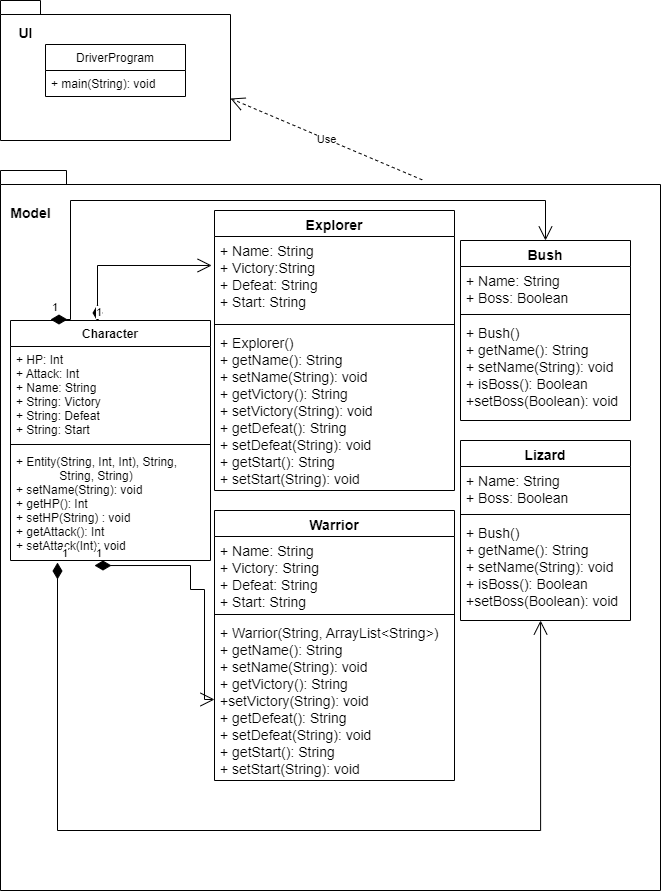

The diagram above was exported from draw.io. Its source (the exported page's mxGraphModel, read from the mxfile embedded in the PNG):
<mxGraphModel dx="700" dy="744" grid="1" gridSize="10" guides="1" tooltips="1" connect="1" arrows="1" fold="1" page="1" pageScale="1" pageWidth="827" pageHeight="1169" math="0" shadow="0">
  <root>
    <mxCell id="0" />
    <mxCell id="1" parent="0" />
    <mxCell id="p9-bKJ_CyCQtHhMlS9Uk-55" value="" style="shape=folder;fontStyle=1;spacingTop=10;tabWidth=40;tabHeight=14;tabPosition=left;html=1;fontSize=14;" parent="1" vertex="1">
      <mxGeometry x="80" y="210" width="660" height="720" as="geometry" />
    </mxCell>
    <mxCell id="p9-bKJ_CyCQtHhMlS9Uk-29" value="" style="shape=folder;fontStyle=1;spacingTop=10;tabWidth=40;tabHeight=14;tabPosition=left;html=1;" parent="1" vertex="1">
      <mxGeometry x="80" y="40" width="230" height="140" as="geometry" />
    </mxCell>
    <mxCell id="p9-bKJ_CyCQtHhMlS9Uk-25" value="Character" style="swimlane;fontStyle=1;align=center;verticalAlign=top;childLayout=stackLayout;horizontal=1;startSize=26;horizontalStack=0;resizeParent=1;resizeParentMax=0;resizeLast=0;collapsible=1;marginBottom=0;" parent="1" vertex="1">
      <mxGeometry x="90" y="360" width="200" height="240" as="geometry" />
    </mxCell>
    <mxCell id="p9-bKJ_CyCQtHhMlS9Uk-26" value="+ HP: Int&#10;+ Attack: Int&#10;+ Name: String&#10;+ String: Victory&#10;+ String: Defeat&#10;+ String: Start" style="text;strokeColor=none;fillColor=none;align=left;verticalAlign=top;spacingLeft=4;spacingRight=4;overflow=hidden;rotatable=0;points=[[0,0.5],[1,0.5]];portConstraint=eastwest;" parent="p9-bKJ_CyCQtHhMlS9Uk-25" vertex="1">
      <mxGeometry y="26" width="200" height="94" as="geometry" />
    </mxCell>
    <mxCell id="p9-bKJ_CyCQtHhMlS9Uk-27" value="" style="line;strokeWidth=1;fillColor=none;align=left;verticalAlign=middle;spacingTop=-1;spacingLeft=3;spacingRight=3;rotatable=0;labelPosition=right;points=[];portConstraint=eastwest;strokeColor=inherit;" parent="p9-bKJ_CyCQtHhMlS9Uk-25" vertex="1">
      <mxGeometry y="120" width="200" height="8" as="geometry" />
    </mxCell>
    <mxCell id="p9-bKJ_CyCQtHhMlS9Uk-28" value="+ Entity(String, Int, Int), String, &#10;             String, String)&#10;+ setName(String): void&#10;+ getHP(): Int&#10;+ setHP(String) : void&#10;+ getAttack(): Int&#10;+ setAttack(Int): void&#10;" style="text;strokeColor=none;fillColor=none;align=left;verticalAlign=top;spacingLeft=4;spacingRight=4;overflow=hidden;rotatable=0;points=[[0,0.5],[1,0.5]];portConstraint=eastwest;" parent="p9-bKJ_CyCQtHhMlS9Uk-25" vertex="1">
      <mxGeometry y="128" width="200" height="112" as="geometry" />
    </mxCell>
    <mxCell id="p9-bKJ_CyCQtHhMlS9Uk-30" value="DriverProgram" style="swimlane;fontStyle=0;childLayout=stackLayout;horizontal=1;startSize=26;fillColor=none;horizontalStack=0;resizeParent=1;resizeParentMax=0;resizeLast=0;collapsible=1;marginBottom=0;" parent="1" vertex="1">
      <mxGeometry x="125" y="84" width="140" height="52" as="geometry" />
    </mxCell>
    <mxCell id="p9-bKJ_CyCQtHhMlS9Uk-31" value="+ main(String): void" style="text;strokeColor=none;fillColor=none;align=left;verticalAlign=top;spacingLeft=4;spacingRight=4;overflow=hidden;rotatable=0;points=[[0,0.5],[1,0.5]];portConstraint=eastwest;" parent="p9-bKJ_CyCQtHhMlS9Uk-30" vertex="1">
      <mxGeometry y="26" width="140" height="26" as="geometry" />
    </mxCell>
    <mxCell id="p9-bKJ_CyCQtHhMlS9Uk-34" value="&lt;font style=&quot;font-size: 14px;&quot;&gt;UI&lt;/font&gt;" style="text;strokeColor=none;fillColor=none;html=1;fontSize=24;fontStyle=1;verticalAlign=middle;align=center;" parent="1" vertex="1">
      <mxGeometry x="90" y="60" width="30" height="20" as="geometry" />
    </mxCell>
    <mxCell id="p9-bKJ_CyCQtHhMlS9Uk-39" value="Warrior" style="swimlane;fontStyle=1;align=center;verticalAlign=top;childLayout=stackLayout;horizontal=1;startSize=26;horizontalStack=0;resizeParent=1;resizeParentMax=0;resizeLast=0;collapsible=1;marginBottom=0;fontSize=14;" parent="1" vertex="1">
      <mxGeometry x="294" y="550" width="240" height="270" as="geometry" />
    </mxCell>
    <mxCell id="p9-bKJ_CyCQtHhMlS9Uk-40" value="+ Name: String&#10;+ Victory: String&#10;+ Defeat: String&#10;+ Start: String" style="text;strokeColor=none;fillColor=none;align=left;verticalAlign=top;spacingLeft=4;spacingRight=4;overflow=hidden;rotatable=0;points=[[0,0.5],[1,0.5]];portConstraint=eastwest;fontSize=14;" parent="p9-bKJ_CyCQtHhMlS9Uk-39" vertex="1">
      <mxGeometry y="26" width="240" height="74" as="geometry" />
    </mxCell>
    <mxCell id="p9-bKJ_CyCQtHhMlS9Uk-41" value="" style="line;strokeWidth=1;fillColor=none;align=left;verticalAlign=middle;spacingTop=-1;spacingLeft=3;spacingRight=3;rotatable=0;labelPosition=right;points=[];portConstraint=eastwest;strokeColor=inherit;fontSize=14;" parent="p9-bKJ_CyCQtHhMlS9Uk-39" vertex="1">
      <mxGeometry y="100" width="240" height="8" as="geometry" />
    </mxCell>
    <mxCell id="p9-bKJ_CyCQtHhMlS9Uk-42" value="+ Warrior(String, ArrayList&lt;String&gt;)&#10;+ getName(): String&#10;+ setName(String): void&#10;+ getVictory(): String&#10;+setVictory(String): void&#10;+ getDefeat(): String&#10;+ setDefeat(String): void&#10;+ getStart(): String&#10;+ setStart(String): void" style="text;strokeColor=none;fillColor=none;align=left;verticalAlign=top;spacingLeft=4;spacingRight=4;overflow=hidden;rotatable=0;points=[[0,0.5],[1,0.5]];portConstraint=eastwest;fontSize=14;" parent="p9-bKJ_CyCQtHhMlS9Uk-39" vertex="1">
      <mxGeometry y="108" width="240" height="162" as="geometry" />
    </mxCell>
    <mxCell id="p9-bKJ_CyCQtHhMlS9Uk-43" value="Explorer" style="swimlane;fontStyle=1;align=center;verticalAlign=top;childLayout=stackLayout;horizontal=1;startSize=26;horizontalStack=0;resizeParent=1;resizeParentMax=0;resizeLast=0;collapsible=1;marginBottom=0;fontSize=14;" parent="1" vertex="1">
      <mxGeometry x="294" y="250" width="240" height="280" as="geometry" />
    </mxCell>
    <mxCell id="p9-bKJ_CyCQtHhMlS9Uk-44" value="+ Name: String&#10;+ Victory:String&#10;+ Defeat: String&#10;+ Start: String" style="text;strokeColor=none;fillColor=none;align=left;verticalAlign=top;spacingLeft=4;spacingRight=4;overflow=hidden;rotatable=0;points=[[0,0.5],[1,0.5]];portConstraint=eastwest;fontSize=14;" parent="p9-bKJ_CyCQtHhMlS9Uk-43" vertex="1">
      <mxGeometry y="26" width="240" height="84" as="geometry" />
    </mxCell>
    <mxCell id="p9-bKJ_CyCQtHhMlS9Uk-45" value="" style="line;strokeWidth=1;fillColor=none;align=left;verticalAlign=middle;spacingTop=-1;spacingLeft=3;spacingRight=3;rotatable=0;labelPosition=right;points=[];portConstraint=eastwest;strokeColor=inherit;fontSize=14;" parent="p9-bKJ_CyCQtHhMlS9Uk-43" vertex="1">
      <mxGeometry y="110" width="240" height="8" as="geometry" />
    </mxCell>
    <mxCell id="p9-bKJ_CyCQtHhMlS9Uk-46" value="+ Explorer()&#10;+ getName(): String&#10;+ setName(String): void&#10;+ getVictory(): String&#10;+ setVictory(String): void&#10;+ getDefeat(): String&#10;+ setDefeat(String): void&#10;+ getStart(): String&#10;+ setStart(String): void" style="text;strokeColor=none;fillColor=none;align=left;verticalAlign=top;spacingLeft=4;spacingRight=4;overflow=hidden;rotatable=0;points=[[0,0.5],[1,0.5]];portConstraint=eastwest;fontSize=14;" parent="p9-bKJ_CyCQtHhMlS9Uk-43" vertex="1">
      <mxGeometry y="118" width="240" height="162" as="geometry" />
    </mxCell>
    <mxCell id="p9-bKJ_CyCQtHhMlS9Uk-47" value="Lizard" style="swimlane;fontStyle=1;align=center;verticalAlign=top;childLayout=stackLayout;horizontal=1;startSize=26;horizontalStack=0;resizeParent=1;resizeParentMax=0;resizeLast=0;collapsible=1;marginBottom=0;fontSize=14;" parent="1" vertex="1">
      <mxGeometry x="540" y="480" width="170" height="180" as="geometry" />
    </mxCell>
    <mxCell id="p9-bKJ_CyCQtHhMlS9Uk-48" value="+ Name: String&#10;+ Boss: Boolean" style="text;strokeColor=none;fillColor=none;align=left;verticalAlign=top;spacingLeft=4;spacingRight=4;overflow=hidden;rotatable=0;points=[[0,0.5],[1,0.5]];portConstraint=eastwest;fontSize=14;" parent="p9-bKJ_CyCQtHhMlS9Uk-47" vertex="1">
      <mxGeometry y="26" width="170" height="44" as="geometry" />
    </mxCell>
    <mxCell id="p9-bKJ_CyCQtHhMlS9Uk-49" value="" style="line;strokeWidth=1;fillColor=none;align=left;verticalAlign=middle;spacingTop=-1;spacingLeft=3;spacingRight=3;rotatable=0;labelPosition=right;points=[];portConstraint=eastwest;strokeColor=inherit;fontSize=14;" parent="p9-bKJ_CyCQtHhMlS9Uk-47" vertex="1">
      <mxGeometry y="70" width="170" height="8" as="geometry" />
    </mxCell>
    <mxCell id="p9-bKJ_CyCQtHhMlS9Uk-50" value="+ Bush()&#10;+ getName(): String&#10;+ setName(String): void&#10;+ isBoss(): Boolean&#10;+setBoss(Boolean): void" style="text;strokeColor=none;fillColor=none;align=left;verticalAlign=top;spacingLeft=4;spacingRight=4;overflow=hidden;rotatable=0;points=[[0,0.5],[1,0.5]];portConstraint=eastwest;fontSize=14;" parent="p9-bKJ_CyCQtHhMlS9Uk-47" vertex="1">
      <mxGeometry y="78" width="170" height="102" as="geometry" />
    </mxCell>
    <mxCell id="p9-bKJ_CyCQtHhMlS9Uk-51" value="Bush" style="swimlane;fontStyle=1;align=center;verticalAlign=top;childLayout=stackLayout;horizontal=1;startSize=26;horizontalStack=0;resizeParent=1;resizeParentMax=0;resizeLast=0;collapsible=1;marginBottom=0;fontSize=14;" parent="1" vertex="1">
      <mxGeometry x="540" y="280" width="170" height="180" as="geometry" />
    </mxCell>
    <mxCell id="p9-bKJ_CyCQtHhMlS9Uk-52" value="+ Name: String&#10;+ Boss: Boolean" style="text;strokeColor=none;fillColor=none;align=left;verticalAlign=top;spacingLeft=4;spacingRight=4;overflow=hidden;rotatable=0;points=[[0,0.5],[1,0.5]];portConstraint=eastwest;fontSize=14;" parent="p9-bKJ_CyCQtHhMlS9Uk-51" vertex="1">
      <mxGeometry y="26" width="170" height="44" as="geometry" />
    </mxCell>
    <mxCell id="p9-bKJ_CyCQtHhMlS9Uk-53" value="" style="line;strokeWidth=1;fillColor=none;align=left;verticalAlign=middle;spacingTop=-1;spacingLeft=3;spacingRight=3;rotatable=0;labelPosition=right;points=[];portConstraint=eastwest;strokeColor=inherit;fontSize=14;" parent="p9-bKJ_CyCQtHhMlS9Uk-51" vertex="1">
      <mxGeometry y="70" width="170" height="8" as="geometry" />
    </mxCell>
    <mxCell id="p9-bKJ_CyCQtHhMlS9Uk-54" value="+ Bush()&#10;+ getName(): String&#10;+ setName(String): void&#10;+ isBoss(): Boolean&#10;+setBoss(Boolean): void" style="text;strokeColor=none;fillColor=none;align=left;verticalAlign=top;spacingLeft=4;spacingRight=4;overflow=hidden;rotatable=0;points=[[0,0.5],[1,0.5]];portConstraint=eastwest;fontSize=14;" parent="p9-bKJ_CyCQtHhMlS9Uk-51" vertex="1">
      <mxGeometry y="78" width="170" height="102" as="geometry" />
    </mxCell>
    <mxCell id="p9-bKJ_CyCQtHhMlS9Uk-56" value="&lt;font style=&quot;font-size: 14px;&quot;&gt;Model&lt;/font&gt;" style="text;strokeColor=none;fillColor=none;html=1;fontSize=24;fontStyle=1;verticalAlign=middle;align=center;" parent="1" vertex="1">
      <mxGeometry x="95" y="240" width="30" height="20" as="geometry" />
    </mxCell>
    <mxCell id="_KEecQf8UPA2nhriHnuk-1" value="1" style="endArrow=open;html=1;endSize=12;startArrow=diamondThin;startSize=14;startFill=1;edgeStyle=orthogonalEdgeStyle;align=left;verticalAlign=bottom;rounded=0;exitX=0.42;exitY=1.045;exitDx=0;exitDy=0;exitPerimeter=0;" edge="1" parent="1" source="p9-bKJ_CyCQtHhMlS9Uk-28" target="p9-bKJ_CyCQtHhMlS9Uk-42">
      <mxGeometry x="-1" y="3" relative="1" as="geometry">
        <mxPoint x="150" y="710" as="sourcePoint" />
        <mxPoint x="280" y="700" as="targetPoint" />
        <Array as="points">
          <mxPoint x="270" y="605" />
          <mxPoint x="270" y="629" />
          <mxPoint x="284" y="629" />
          <mxPoint x="284" y="739" />
        </Array>
      </mxGeometry>
    </mxCell>
    <mxCell id="_KEecQf8UPA2nhriHnuk-2" value="1" style="endArrow=open;html=1;endSize=12;startArrow=diamondThin;startSize=14;startFill=1;edgeStyle=orthogonalEdgeStyle;align=left;verticalAlign=bottom;rounded=0;exitX=0.435;exitY=0.004;exitDx=0;exitDy=0;exitPerimeter=0;entryX=-0.012;entryY=0.345;entryDx=0;entryDy=0;entryPerimeter=0;" edge="1" parent="1" source="p9-bKJ_CyCQtHhMlS9Uk-25" target="p9-bKJ_CyCQtHhMlS9Uk-44">
      <mxGeometry x="-1" y="3" relative="1" as="geometry">
        <mxPoint x="320" y="500" as="sourcePoint" />
        <mxPoint x="480" y="500" as="targetPoint" />
      </mxGeometry>
    </mxCell>
    <mxCell id="_KEecQf8UPA2nhriHnuk-3" value="1" style="endArrow=open;html=1;endSize=12;startArrow=diamondThin;startSize=14;startFill=1;edgeStyle=orthogonalEdgeStyle;align=left;verticalAlign=bottom;rounded=0;exitX=0.235;exitY=1.018;exitDx=0;exitDy=0;exitPerimeter=0;entryX=0.471;entryY=1;entryDx=0;entryDy=0;entryPerimeter=0;" edge="1" parent="1" source="p9-bKJ_CyCQtHhMlS9Uk-28" target="p9-bKJ_CyCQtHhMlS9Uk-50">
      <mxGeometry x="-1" y="3" relative="1" as="geometry">
        <mxPoint x="320" y="500" as="sourcePoint" />
        <mxPoint x="480" y="500" as="targetPoint" />
        <Array as="points">
          <mxPoint x="137" y="870" />
          <mxPoint x="620" y="870" />
        </Array>
      </mxGeometry>
    </mxCell>
    <mxCell id="_KEecQf8UPA2nhriHnuk-4" value="1" style="endArrow=open;html=1;endSize=12;startArrow=diamondThin;startSize=14;startFill=1;edgeStyle=orthogonalEdgeStyle;align=left;verticalAlign=bottom;rounded=0;exitX=0.2;exitY=-0.004;exitDx=0;exitDy=0;exitPerimeter=0;entryX=0.5;entryY=0;entryDx=0;entryDy=0;" edge="1" parent="1" source="p9-bKJ_CyCQtHhMlS9Uk-25" target="p9-bKJ_CyCQtHhMlS9Uk-51">
      <mxGeometry x="-1" y="3" relative="1" as="geometry">
        <mxPoint x="320" y="530" as="sourcePoint" />
        <mxPoint x="480" y="530" as="targetPoint" />
        <Array as="points">
          <mxPoint x="150" y="359" />
          <mxPoint x="150" y="240" />
          <mxPoint x="625" y="240" />
        </Array>
      </mxGeometry>
    </mxCell>
    <mxCell id="_KEecQf8UPA2nhriHnuk-5" value="Use" style="endArrow=open;endSize=12;dashed=1;html=1;rounded=0;entryX=1;entryY=0.7;entryDx=0;entryDy=0;entryPerimeter=0;exitX=0.639;exitY=0.013;exitDx=0;exitDy=0;exitPerimeter=0;" edge="1" parent="1" source="p9-bKJ_CyCQtHhMlS9Uk-55" target="p9-bKJ_CyCQtHhMlS9Uk-29">
      <mxGeometry width="160" relative="1" as="geometry">
        <mxPoint x="320" y="370" as="sourcePoint" />
        <mxPoint x="480" y="370" as="targetPoint" />
      </mxGeometry>
    </mxCell>
  </root>
</mxGraphModel>